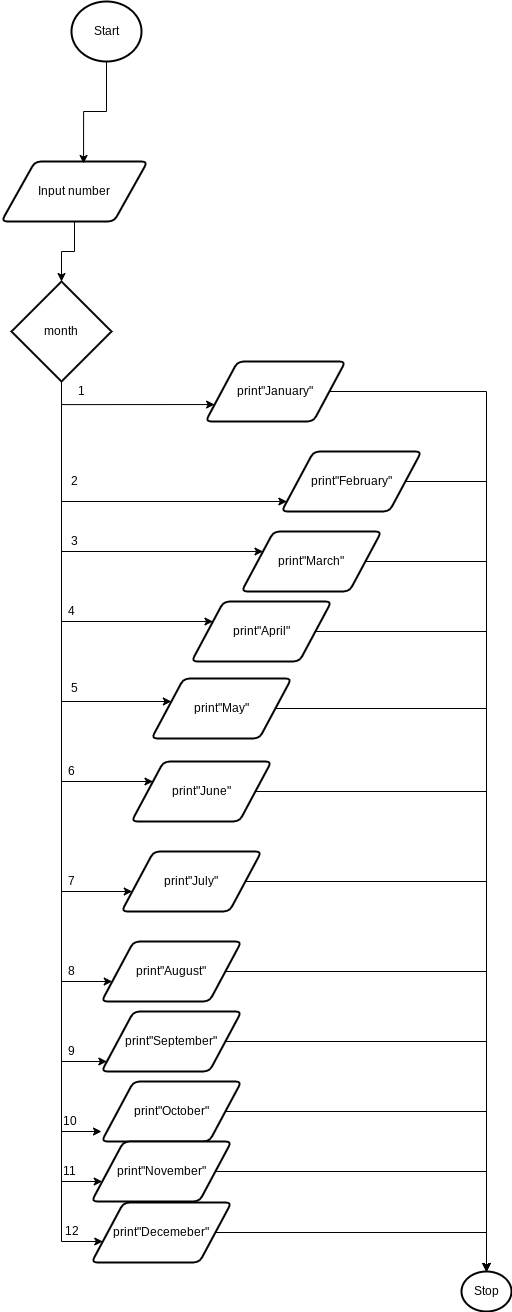

The diagram above was exported from draw.io. Its source (the exported page's mxGraphModel, read from the mxfile embedded in the PNG):
<mxGraphModel dx="594" dy="4068" grid="1" gridSize="10" guides="1" tooltips="1" connect="1" arrows="1" fold="1" page="1" pageScale="1" pageWidth="827" pageHeight="1169" math="0" shadow="0">
  <root>
    <mxCell id="0" />
    <mxCell id="1" parent="0" />
    <mxCell id="4" style="edgeStyle=orthogonalEdgeStyle;html=1;exitX=0.5;exitY=1;exitDx=0;exitDy=0;entryX=0.5;entryY=0;entryDx=0;entryDy=0;entryPerimeter=0;rounded=0;" parent="1" source="2" target="3" edge="1">
      <mxGeometry relative="1" as="geometry" />
    </mxCell>
    <mxCell id="2" value="Input number" style="shape=parallelogram;html=1;strokeWidth=2;perimeter=parallelogramPerimeter;whiteSpace=wrap;rounded=1;arcSize=12;size=0.23;" parent="1" vertex="1">
      <mxGeometry x="70" y="-2270" width="146" height="60" as="geometry" />
    </mxCell>
    <mxCell id="7" style="edgeStyle=orthogonalEdgeStyle;rounded=0;html=1;exitX=0.5;exitY=1;exitDx=0;exitDy=0;exitPerimeter=0;entryX=0;entryY=0.75;entryDx=0;entryDy=0;" parent="1" source="3" target="5" edge="1">
      <mxGeometry relative="1" as="geometry" />
    </mxCell>
    <mxCell id="14" style="edgeStyle=orthogonalEdgeStyle;rounded=0;html=1;exitX=0.5;exitY=1;exitDx=0;exitDy=0;exitPerimeter=0;" parent="1" source="3" target="13" edge="1">
      <mxGeometry relative="1" as="geometry">
        <mxPoint x="200" y="-1790" as="targetPoint" />
        <Array as="points">
          <mxPoint x="130" y="-1880" />
          <mxPoint x="320" y="-1880" />
        </Array>
      </mxGeometry>
    </mxCell>
    <mxCell id="18" style="edgeStyle=orthogonalEdgeStyle;rounded=0;html=1;exitX=0.5;exitY=1;exitDx=0;exitDy=0;exitPerimeter=0;" parent="1" source="3" target="17" edge="1">
      <mxGeometry relative="1" as="geometry">
        <mxPoint x="190" y="-1679" as="targetPoint" />
        <Array as="points">
          <mxPoint x="130" y="-1810" />
          <mxPoint x="270" y="-1810" />
        </Array>
      </mxGeometry>
    </mxCell>
    <mxCell id="21" style="edgeStyle=orthogonalEdgeStyle;rounded=0;html=1;exitX=0.5;exitY=1;exitDx=0;exitDy=0;exitPerimeter=0;" parent="1" source="3" target="20" edge="1">
      <mxGeometry relative="1" as="geometry">
        <mxPoint x="180" y="-1560" as="targetPoint" />
        <Array as="points">
          <mxPoint x="130" y="-1730" />
          <mxPoint x="260" y="-1730" />
        </Array>
      </mxGeometry>
    </mxCell>
    <mxCell id="24" style="edgeStyle=orthogonalEdgeStyle;rounded=0;html=1;exitX=0.5;exitY=1;exitDx=0;exitDy=0;exitPerimeter=0;" parent="1" source="3" target="23" edge="1">
      <mxGeometry relative="1" as="geometry">
        <mxPoint x="160" y="-1440" as="targetPoint" />
        <Array as="points">
          <mxPoint x="130" y="-1650" />
          <mxPoint x="240" y="-1650" />
        </Array>
      </mxGeometry>
    </mxCell>
    <mxCell id="27" style="edgeStyle=orthogonalEdgeStyle;rounded=0;html=1;exitX=0.5;exitY=1;exitDx=0;exitDy=0;exitPerimeter=0;" parent="1" source="3" target="8" edge="1">
      <mxGeometry relative="1" as="geometry">
        <mxPoint x="250" y="-1930" as="targetPoint" />
        <Array as="points">
          <mxPoint x="130" y="-1930" />
        </Array>
      </mxGeometry>
    </mxCell>
    <mxCell id="28" style="edgeStyle=orthogonalEdgeStyle;rounded=0;html=1;exitX=0.5;exitY=1;exitDx=0;exitDy=0;exitPerimeter=0;" parent="1" source="3" target="26" edge="1">
      <mxGeometry relative="1" as="geometry">
        <mxPoint x="170" y="-1540" as="targetPoint" />
        <Array as="points">
          <mxPoint x="130" y="-1540" />
        </Array>
      </mxGeometry>
    </mxCell>
    <mxCell id="31" style="edgeStyle=orthogonalEdgeStyle;rounded=0;html=1;exitX=0.5;exitY=1;exitDx=0;exitDy=0;exitPerimeter=0;" parent="1" source="3" target="30" edge="1">
      <mxGeometry relative="1" as="geometry">
        <mxPoint x="160" y="-1450" as="targetPoint" />
        <Array as="points">
          <mxPoint x="130" y="-1450" />
        </Array>
      </mxGeometry>
    </mxCell>
    <mxCell id="37" style="edgeStyle=orthogonalEdgeStyle;rounded=0;html=1;exitX=0.5;exitY=1;exitDx=0;exitDy=0;exitPerimeter=0;" parent="1" source="3" target="33" edge="1">
      <mxGeometry relative="1" as="geometry">
        <mxPoint x="160" y="-1370" as="targetPoint" />
        <Array as="points">
          <mxPoint x="130" y="-1370" />
        </Array>
      </mxGeometry>
    </mxCell>
    <mxCell id="39" style="edgeStyle=orthogonalEdgeStyle;rounded=0;html=1;exitX=0.5;exitY=1;exitDx=0;exitDy=0;exitPerimeter=0;" parent="1" source="3" edge="1">
      <mxGeometry relative="1" as="geometry">
        <mxPoint x="170" y="-1300" as="targetPoint" />
        <Array as="points">
          <mxPoint x="130" y="-1300" />
        </Array>
      </mxGeometry>
    </mxCell>
    <mxCell id="43" style="edgeStyle=orthogonalEdgeStyle;rounded=0;html=1;exitX=0.5;exitY=1;exitDx=0;exitDy=0;exitPerimeter=0;" parent="1" source="3" target="35" edge="1">
      <mxGeometry relative="1" as="geometry">
        <mxPoint x="150" y="-1250" as="targetPoint" />
        <Array as="points">
          <mxPoint x="130" y="-1250" />
        </Array>
      </mxGeometry>
    </mxCell>
    <mxCell id="44" style="edgeStyle=orthogonalEdgeStyle;rounded=0;html=1;exitX=0.5;exitY=1;exitDx=0;exitDy=0;exitPerimeter=0;" parent="1" source="3" target="36" edge="1">
      <mxGeometry relative="1" as="geometry">
        <mxPoint x="140" y="-1190" as="targetPoint" />
        <Array as="points">
          <mxPoint x="130" y="-1190" />
        </Array>
      </mxGeometry>
    </mxCell>
    <mxCell id="3" value="month" style="strokeWidth=2;html=1;shape=mxgraph.flowchart.decision;whiteSpace=wrap;" parent="1" vertex="1">
      <mxGeometry x="80" y="-2150" width="100" height="100" as="geometry" />
    </mxCell>
    <mxCell id="46" style="edgeStyle=orthogonalEdgeStyle;rounded=0;html=1;exitX=1;exitY=0.5;exitDx=0;exitDy=0;entryX=0.5;entryY=0;entryDx=0;entryDy=0;entryPerimeter=0;" parent="1" source="5" target="45" edge="1">
      <mxGeometry relative="1" as="geometry" />
    </mxCell>
    <mxCell id="5" value="print&quot;January&quot;" style="shape=parallelogram;html=1;strokeWidth=2;perimeter=parallelogramPerimeter;whiteSpace=wrap;rounded=1;arcSize=12;size=0.23;" parent="1" vertex="1">
      <mxGeometry x="274" y="-2070" width="140" height="60" as="geometry" />
    </mxCell>
    <mxCell id="47" style="edgeStyle=orthogonalEdgeStyle;rounded=0;html=1;exitX=1;exitY=0.5;exitDx=0;exitDy=0;entryX=0.5;entryY=0;entryDx=0;entryDy=0;entryPerimeter=0;" parent="1" source="8" target="45" edge="1">
      <mxGeometry relative="1" as="geometry">
        <Array as="points">
          <mxPoint x="555" y="-1950" />
        </Array>
      </mxGeometry>
    </mxCell>
    <mxCell id="8" value="print&quot;February&quot;" style="shape=parallelogram;html=1;strokeWidth=2;perimeter=parallelogramPerimeter;whiteSpace=wrap;rounded=1;arcSize=12;size=0.23;" parent="1" vertex="1">
      <mxGeometry x="350" y="-1980" width="140" height="60" as="geometry" />
    </mxCell>
    <mxCell id="11" value="2" style="text;html=1;align=center;verticalAlign=middle;resizable=0;points=[];autosize=1;strokeColor=none;fillColor=none;" parent="1" vertex="1">
      <mxGeometry x="133" y="-1960" width="20" height="20" as="geometry" />
    </mxCell>
    <mxCell id="49" style="edgeStyle=orthogonalEdgeStyle;rounded=0;html=1;exitX=1;exitY=0.5;exitDx=0;exitDy=0;entryX=0.5;entryY=0;entryDx=0;entryDy=0;entryPerimeter=0;" parent="1" source="13" target="45" edge="1">
      <mxGeometry relative="1" as="geometry" />
    </mxCell>
    <mxCell id="13" value="print&quot;March&quot;" style="shape=parallelogram;html=1;strokeWidth=2;perimeter=parallelogramPerimeter;whiteSpace=wrap;rounded=1;arcSize=12;size=0.23;" parent="1" vertex="1">
      <mxGeometry x="310" y="-1900" width="140" height="60" as="geometry" />
    </mxCell>
    <mxCell id="15" value="1" style="text;html=1;align=center;verticalAlign=middle;resizable=0;points=[];autosize=1;strokeColor=none;fillColor=none;" parent="1" vertex="1">
      <mxGeometry x="140" y="-2050" width="20" height="20" as="geometry" />
    </mxCell>
    <mxCell id="16" value="3" style="text;html=1;align=center;verticalAlign=middle;resizable=0;points=[];autosize=1;strokeColor=none;fillColor=none;" parent="1" vertex="1">
      <mxGeometry x="133" y="-1900" width="20" height="20" as="geometry" />
    </mxCell>
    <mxCell id="50" style="edgeStyle=orthogonalEdgeStyle;rounded=0;html=1;exitX=1;exitY=0.5;exitDx=0;exitDy=0;entryX=0.5;entryY=0;entryDx=0;entryDy=0;entryPerimeter=0;" parent="1" source="17" target="45" edge="1">
      <mxGeometry relative="1" as="geometry" />
    </mxCell>
    <mxCell id="17" value="print&quot;April&quot;" style="shape=parallelogram;html=1;strokeWidth=2;perimeter=parallelogramPerimeter;whiteSpace=wrap;rounded=1;arcSize=12;size=0.23;" parent="1" vertex="1">
      <mxGeometry x="260" y="-1830" width="140" height="60" as="geometry" />
    </mxCell>
    <mxCell id="19" value="4" style="text;html=1;align=center;verticalAlign=middle;resizable=0;points=[];autosize=1;strokeColor=none;fillColor=none;" parent="1" vertex="1">
      <mxGeometry x="130" y="-1830" width="20" height="20" as="geometry" />
    </mxCell>
    <mxCell id="52" style="edgeStyle=orthogonalEdgeStyle;rounded=0;html=1;exitX=1;exitY=0.5;exitDx=0;exitDy=0;entryX=0.5;entryY=0;entryDx=0;entryDy=0;entryPerimeter=0;" parent="1" source="20" target="45" edge="1">
      <mxGeometry relative="1" as="geometry" />
    </mxCell>
    <mxCell id="20" value="print&quot;May&quot;" style="shape=parallelogram;html=1;strokeWidth=2;perimeter=parallelogramPerimeter;whiteSpace=wrap;rounded=1;arcSize=12;size=0.23;" parent="1" vertex="1">
      <mxGeometry x="220" y="-1753" width="140" height="60" as="geometry" />
    </mxCell>
    <mxCell id="22" value="5" style="text;html=1;align=center;verticalAlign=middle;resizable=0;points=[];autosize=1;strokeColor=none;fillColor=none;" parent="1" vertex="1">
      <mxGeometry x="133" y="-1753" width="20" height="20" as="geometry" />
    </mxCell>
    <mxCell id="53" style="edgeStyle=orthogonalEdgeStyle;rounded=0;html=1;exitX=1;exitY=0.5;exitDx=0;exitDy=0;entryX=0.5;entryY=0;entryDx=0;entryDy=0;entryPerimeter=0;" parent="1" source="23" target="45" edge="1">
      <mxGeometry relative="1" as="geometry" />
    </mxCell>
    <mxCell id="23" value="print&quot;June&quot;" style="shape=parallelogram;html=1;strokeWidth=2;perimeter=parallelogramPerimeter;whiteSpace=wrap;rounded=1;arcSize=12;size=0.23;" parent="1" vertex="1">
      <mxGeometry x="200" y="-1670" width="140" height="60" as="geometry" />
    </mxCell>
    <mxCell id="25" value="6" style="text;html=1;align=center;verticalAlign=middle;resizable=0;points=[];autosize=1;strokeColor=none;fillColor=none;" parent="1" vertex="1">
      <mxGeometry x="130" y="-1670" width="20" height="20" as="geometry" />
    </mxCell>
    <mxCell id="55" style="edgeStyle=orthogonalEdgeStyle;rounded=0;html=1;exitX=1;exitY=0.5;exitDx=0;exitDy=0;" parent="1" source="26" target="45" edge="1">
      <mxGeometry relative="1" as="geometry" />
    </mxCell>
    <mxCell id="26" value="print&quot;July&quot;" style="shape=parallelogram;html=1;strokeWidth=2;perimeter=parallelogramPerimeter;whiteSpace=wrap;rounded=1;arcSize=12;size=0.23;" parent="1" vertex="1">
      <mxGeometry x="190" y="-1580" width="140" height="60" as="geometry" />
    </mxCell>
    <mxCell id="29" value="7" style="text;html=1;align=center;verticalAlign=middle;resizable=0;points=[];autosize=1;strokeColor=none;fillColor=none;" parent="1" vertex="1">
      <mxGeometry x="130" y="-1560" width="20" height="20" as="geometry" />
    </mxCell>
    <mxCell id="56" style="edgeStyle=orthogonalEdgeStyle;rounded=0;html=1;exitX=1;exitY=0.5;exitDx=0;exitDy=0;" parent="1" source="30" target="45" edge="1">
      <mxGeometry relative="1" as="geometry" />
    </mxCell>
    <mxCell id="30" value="print&quot;August&quot;" style="shape=parallelogram;html=1;strokeWidth=2;perimeter=parallelogramPerimeter;whiteSpace=wrap;rounded=1;arcSize=12;size=0.23;" parent="1" vertex="1">
      <mxGeometry x="170" y="-1490" width="140" height="60" as="geometry" />
    </mxCell>
    <mxCell id="32" value="8" style="text;html=1;align=center;verticalAlign=middle;resizable=0;points=[];autosize=1;strokeColor=none;fillColor=none;" parent="1" vertex="1">
      <mxGeometry x="130" y="-1470" width="20" height="20" as="geometry" />
    </mxCell>
    <mxCell id="57" style="edgeStyle=orthogonalEdgeStyle;rounded=0;html=1;exitX=1;exitY=0.5;exitDx=0;exitDy=0;entryX=0.5;entryY=0;entryDx=0;entryDy=0;entryPerimeter=0;" parent="1" source="33" target="45" edge="1">
      <mxGeometry relative="1" as="geometry" />
    </mxCell>
    <mxCell id="33" value="print&quot;September&quot;" style="shape=parallelogram;html=1;strokeWidth=2;perimeter=parallelogramPerimeter;whiteSpace=wrap;rounded=1;arcSize=12;size=0.23;" parent="1" vertex="1">
      <mxGeometry x="170" y="-1420" width="140" height="60" as="geometry" />
    </mxCell>
    <mxCell id="58" style="edgeStyle=orthogonalEdgeStyle;rounded=0;html=1;exitX=1;exitY=0.5;exitDx=0;exitDy=0;entryX=0.5;entryY=0;entryDx=0;entryDy=0;entryPerimeter=0;" parent="1" source="34" target="45" edge="1">
      <mxGeometry relative="1" as="geometry" />
    </mxCell>
    <mxCell id="34" value="print&quot;October&quot;" style="shape=parallelogram;html=1;strokeWidth=2;perimeter=parallelogramPerimeter;whiteSpace=wrap;rounded=1;arcSize=12;size=0.23;" parent="1" vertex="1">
      <mxGeometry x="170" y="-1350" width="140" height="60" as="geometry" />
    </mxCell>
    <mxCell id="60" style="edgeStyle=orthogonalEdgeStyle;rounded=0;html=1;exitX=1;exitY=0.5;exitDx=0;exitDy=0;entryX=0.5;entryY=0;entryDx=0;entryDy=0;entryPerimeter=0;" parent="1" source="35" target="45" edge="1">
      <mxGeometry relative="1" as="geometry" />
    </mxCell>
    <mxCell id="35" value="print&quot;November&quot;" style="shape=parallelogram;html=1;strokeWidth=2;perimeter=parallelogramPerimeter;whiteSpace=wrap;rounded=1;arcSize=12;size=0.23;" parent="1" vertex="1">
      <mxGeometry x="160" y="-1290" width="140" height="60" as="geometry" />
    </mxCell>
    <mxCell id="62" style="edgeStyle=orthogonalEdgeStyle;rounded=0;html=1;exitX=1;exitY=0.5;exitDx=0;exitDy=0;entryX=0.5;entryY=0;entryDx=0;entryDy=0;entryPerimeter=0;" parent="1" source="36" target="45" edge="1">
      <mxGeometry relative="1" as="geometry" />
    </mxCell>
    <mxCell id="36" value="print&quot;Decemeber&quot;" style="shape=parallelogram;html=1;strokeWidth=2;perimeter=parallelogramPerimeter;whiteSpace=wrap;rounded=1;arcSize=12;size=0.23;" parent="1" vertex="1">
      <mxGeometry x="160" y="-1229" width="140" height="60" as="geometry" />
    </mxCell>
    <mxCell id="38" value="9" style="text;html=1;align=center;verticalAlign=middle;resizable=0;points=[];autosize=1;strokeColor=none;fillColor=none;" parent="1" vertex="1">
      <mxGeometry x="130" y="-1390" width="20" height="20" as="geometry" />
    </mxCell>
    <mxCell id="42" value="10" style="text;html=1;align=center;verticalAlign=middle;resizable=0;points=[];autosize=1;strokeColor=none;fillColor=none;" parent="1" vertex="1">
      <mxGeometry x="123" y="-1320" width="30" height="20" as="geometry" />
    </mxCell>
    <mxCell id="45" value="Stop" style="strokeWidth=2;html=1;shape=mxgraph.flowchart.start_2;whiteSpace=wrap;" parent="1" vertex="1">
      <mxGeometry x="530" y="-1160" width="50" height="40" as="geometry" />
    </mxCell>
    <mxCell id="64" style="edgeStyle=orthogonalEdgeStyle;rounded=0;html=1;entryX=0.562;entryY=0.033;entryDx=0;entryDy=0;entryPerimeter=0;" parent="1" source="63" target="2" edge="1">
      <mxGeometry relative="1" as="geometry" />
    </mxCell>
    <mxCell id="63" value="Start" style="strokeWidth=2;html=1;shape=mxgraph.flowchart.start_2;whiteSpace=wrap;" parent="1" vertex="1">
      <mxGeometry x="140" y="-2430" width="70" height="60" as="geometry" />
    </mxCell>
    <mxCell id="67" value="11" style="text;html=1;align=center;verticalAlign=middle;resizable=0;points=[];autosize=1;strokeColor=none;fillColor=none;" parent="1" vertex="1">
      <mxGeometry x="123" y="-1270" width="30" height="20" as="geometry" />
    </mxCell>
    <mxCell id="68" value="12" style="text;html=1;align=center;verticalAlign=middle;resizable=0;points=[];autosize=1;strokeColor=none;fillColor=none;" parent="1" vertex="1">
      <mxGeometry x="125" y="-1210" width="30" height="20" as="geometry" />
    </mxCell>
  </root>
</mxGraphModel>